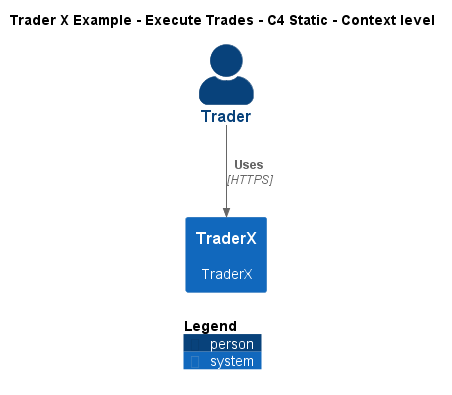

The diagram above was rendered by PlantUML. Its source (embedded in the PNG):
@startuml
!include ..\..\..\.c4s\C4_Context.puml

AddElementTag("c4interflow:lifecycle:new", $bgColor=green, $fontColor=#ffffff, $borderColor=green, $shadowing="False")
AddElementTag("c4interflow:lifecycle:changed", $bgColor=orange, $fontColor=#ffffff, $borderColor=orange, $shadowing="False")
AddElementTag("c4interflow:lifecycle:removed", $bgColor=red, $fontColor=#ffffff, $borderColor=red, $shadowing="False")

AddRelTag("c4interflow:lifecycle:new", $textColor=green, $lineColor=green)
AddRelTag("c4interflow:lifecycle:changed", $textColor=orange, $lineColor=orange)
AddRelTag("c4interflow:lifecycle:removed", $textColor=red, $lineColor=red)

SHOW_PERSON_PORTRAIT()
LAYOUT_TOP_DOWN()

skinparam linetype polyline

title Trader X Example - Execute Trades - C4 Static - Context level

Person(TraderXExample.Actors.Trader, "Trader", "")
System(TraderXExample.SoftwareSystems.TraderX, "TraderX", "TraderX")

Rel(TraderXExample.Actors.Trader, TraderXExample.SoftwareSystems.TraderX, "Uses", "HTTPS", $tags="protocol:https")


SHOW_LEGEND()
@enduml